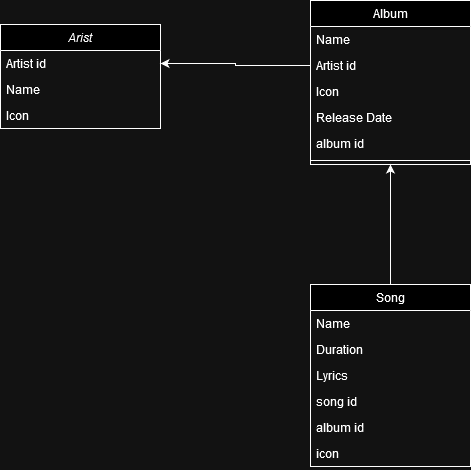

The diagram above was exported from draw.io. Its source (the exported page's mxGraphModel, read from the mxfile embedded in the PNG):
<mxGraphModel dx="1434" dy="746" grid="1" gridSize="10" guides="1" tooltips="1" connect="1" arrows="1" fold="1" page="1" pageScale="1" pageWidth="827" pageHeight="1169" math="0" shadow="0">
  <root>
    <mxCell id="WIyWlLk6GJQsqaUBKTNV-0" />
    <mxCell id="WIyWlLk6GJQsqaUBKTNV-1" parent="WIyWlLk6GJQsqaUBKTNV-0" />
    <mxCell id="zkfFHV4jXpPFQw0GAbJ--0" value="Arist" style="swimlane;fontStyle=2;align=center;verticalAlign=top;childLayout=stackLayout;horizontal=1;startSize=26;horizontalStack=0;resizeParent=1;resizeLast=0;collapsible=1;marginBottom=0;rounded=0;shadow=0;strokeWidth=1;" parent="WIyWlLk6GJQsqaUBKTNV-1" vertex="1">
      <mxGeometry x="260" y="110" width="160" height="104" as="geometry">
        <mxRectangle x="230" y="140" width="160" height="26" as="alternateBounds" />
      </mxGeometry>
    </mxCell>
    <mxCell id="oOqn5qJas3xacvHa__Tv-9" value="Artist id&#10;" style="text;align=left;verticalAlign=top;spacingLeft=4;spacingRight=4;overflow=hidden;rotatable=0;points=[[0,0.5],[1,0.5]];portConstraint=eastwest;" vertex="1" parent="zkfFHV4jXpPFQw0GAbJ--0">
      <mxGeometry y="26" width="160" height="26" as="geometry" />
    </mxCell>
    <mxCell id="zkfFHV4jXpPFQw0GAbJ--1" value="Name" style="text;align=left;verticalAlign=top;spacingLeft=4;spacingRight=4;overflow=hidden;rotatable=0;points=[[0,0.5],[1,0.5]];portConstraint=eastwest;" parent="zkfFHV4jXpPFQw0GAbJ--0" vertex="1">
      <mxGeometry y="52" width="160" height="26" as="geometry" />
    </mxCell>
    <mxCell id="zkfFHV4jXpPFQw0GAbJ--2" value="Icon" style="text;align=left;verticalAlign=top;spacingLeft=4;spacingRight=4;overflow=hidden;rotatable=0;points=[[0,0.5],[1,0.5]];portConstraint=eastwest;rounded=0;shadow=0;html=0;" parent="zkfFHV4jXpPFQw0GAbJ--0" vertex="1">
      <mxGeometry y="78" width="160" height="26" as="geometry" />
    </mxCell>
    <mxCell id="oOqn5qJas3xacvHa__Tv-3" value="" style="edgeStyle=orthogonalEdgeStyle;rounded=0;orthogonalLoop=1;jettySize=auto;html=1;entryX=0.5;entryY=1;entryDx=0;entryDy=0;" edge="1" parent="WIyWlLk6GJQsqaUBKTNV-1" source="zkfFHV4jXpPFQw0GAbJ--6" target="zkfFHV4jXpPFQw0GAbJ--13">
      <mxGeometry relative="1" as="geometry" />
    </mxCell>
    <mxCell id="zkfFHV4jXpPFQw0GAbJ--6" value="Song" style="swimlane;fontStyle=0;align=center;verticalAlign=top;childLayout=stackLayout;horizontal=1;startSize=26;horizontalStack=0;resizeParent=1;resizeLast=0;collapsible=1;marginBottom=0;rounded=0;shadow=0;strokeWidth=1;" parent="WIyWlLk6GJQsqaUBKTNV-1" vertex="1">
      <mxGeometry x="570" y="370" width="160" height="182" as="geometry">
        <mxRectangle x="130" y="380" width="160" height="26" as="alternateBounds" />
      </mxGeometry>
    </mxCell>
    <mxCell id="zkfFHV4jXpPFQw0GAbJ--7" value="Name" style="text;align=left;verticalAlign=top;spacingLeft=4;spacingRight=4;overflow=hidden;rotatable=0;points=[[0,0.5],[1,0.5]];portConstraint=eastwest;" parent="zkfFHV4jXpPFQw0GAbJ--6" vertex="1">
      <mxGeometry y="26" width="160" height="26" as="geometry" />
    </mxCell>
    <mxCell id="zkfFHV4jXpPFQw0GAbJ--8" value="Duration" style="text;align=left;verticalAlign=top;spacingLeft=4;spacingRight=4;overflow=hidden;rotatable=0;points=[[0,0.5],[1,0.5]];portConstraint=eastwest;rounded=0;shadow=0;html=0;" parent="zkfFHV4jXpPFQw0GAbJ--6" vertex="1">
      <mxGeometry y="52" width="160" height="26" as="geometry" />
    </mxCell>
    <mxCell id="Xb4qg4iocgakCez1W99e-14" value="Lyrics" style="text;align=left;verticalAlign=top;spacingLeft=4;spacingRight=4;overflow=hidden;rotatable=0;points=[[0,0.5],[1,0.5]];portConstraint=eastwest;rounded=0;shadow=0;html=0;" parent="zkfFHV4jXpPFQw0GAbJ--6" vertex="1">
      <mxGeometry y="78" width="160" height="26" as="geometry" />
    </mxCell>
    <mxCell id="Xb4qg4iocgakCez1W99e-16" value="song id" style="text;align=left;verticalAlign=top;spacingLeft=4;spacingRight=4;overflow=hidden;rotatable=0;points=[[0,0.5],[1,0.5]];portConstraint=eastwest;rounded=0;shadow=0;html=0;" parent="zkfFHV4jXpPFQw0GAbJ--6" vertex="1">
      <mxGeometry y="104" width="160" height="26" as="geometry" />
    </mxCell>
    <mxCell id="oOqn5qJas3xacvHa__Tv-1" value="album id" style="text;align=left;verticalAlign=top;spacingLeft=4;spacingRight=4;overflow=hidden;rotatable=0;points=[[0,0.5],[1,0.5]];portConstraint=eastwest;rounded=0;shadow=0;html=0;" vertex="1" parent="zkfFHV4jXpPFQw0GAbJ--6">
      <mxGeometry y="130" width="160" height="26" as="geometry" />
    </mxCell>
    <mxCell id="oOqn5qJas3xacvHa__Tv-0" value="icon" style="text;align=left;verticalAlign=top;spacingLeft=4;spacingRight=4;overflow=hidden;rotatable=0;points=[[0,0.5],[1,0.5]];portConstraint=eastwest;rounded=0;shadow=0;html=0;" vertex="1" parent="zkfFHV4jXpPFQw0GAbJ--6">
      <mxGeometry y="156" width="160" height="26" as="geometry" />
    </mxCell>
    <mxCell id="oOqn5qJas3xacvHa__Tv-8" value="" style="edgeStyle=orthogonalEdgeStyle;rounded=0;orthogonalLoop=1;jettySize=auto;html=1;entryX=1;entryY=0.5;entryDx=0;entryDy=0;exitX=0;exitY=0.5;exitDx=0;exitDy=0;" edge="1" parent="WIyWlLk6GJQsqaUBKTNV-1" source="zkfFHV4jXpPFQw0GAbJ--14" target="oOqn5qJas3xacvHa__Tv-9">
      <mxGeometry relative="1" as="geometry" />
    </mxCell>
    <mxCell id="zkfFHV4jXpPFQw0GAbJ--13" value="Album" style="swimlane;fontStyle=0;align=center;verticalAlign=top;childLayout=stackLayout;horizontal=1;startSize=26;horizontalStack=0;resizeParent=1;resizeLast=0;collapsible=1;marginBottom=0;rounded=0;shadow=0;strokeWidth=1;" parent="WIyWlLk6GJQsqaUBKTNV-1" vertex="1">
      <mxGeometry x="570" y="86" width="160" height="164" as="geometry">
        <mxRectangle x="340" y="380" width="170" height="26" as="alternateBounds" />
      </mxGeometry>
    </mxCell>
    <mxCell id="Xb4qg4iocgakCez1W99e-13" value="Name" style="text;align=left;verticalAlign=top;spacingLeft=4;spacingRight=4;overflow=hidden;rotatable=0;points=[[0,0.5],[1,0.5]];portConstraint=eastwest;" parent="zkfFHV4jXpPFQw0GAbJ--13" vertex="1">
      <mxGeometry y="26" width="160" height="26" as="geometry" />
    </mxCell>
    <mxCell id="zkfFHV4jXpPFQw0GAbJ--14" value="Artist id" style="text;align=left;verticalAlign=top;spacingLeft=4;spacingRight=4;overflow=hidden;rotatable=0;points=[[0,0.5],[1,0.5]];portConstraint=eastwest;" parent="zkfFHV4jXpPFQw0GAbJ--13" vertex="1">
      <mxGeometry y="52" width="160" height="26" as="geometry" />
    </mxCell>
    <mxCell id="Xb4qg4iocgakCez1W99e-4" value="Icon" style="text;align=left;verticalAlign=top;spacingLeft=4;spacingRight=4;overflow=hidden;rotatable=0;points=[[0,0.5],[1,0.5]];portConstraint=eastwest;" parent="zkfFHV4jXpPFQw0GAbJ--13" vertex="1">
      <mxGeometry y="78" width="160" height="26" as="geometry" />
    </mxCell>
    <mxCell id="Xb4qg4iocgakCez1W99e-3" value="Release Date" style="text;align=left;verticalAlign=top;spacingLeft=4;spacingRight=4;overflow=hidden;rotatable=0;points=[[0,0.5],[1,0.5]];portConstraint=eastwest;" parent="zkfFHV4jXpPFQw0GAbJ--13" vertex="1">
      <mxGeometry y="104" width="160" height="26" as="geometry" />
    </mxCell>
    <mxCell id="Xb4qg4iocgakCez1W99e-2" value="album id" style="text;align=left;verticalAlign=top;spacingLeft=4;spacingRight=4;overflow=hidden;rotatable=0;points=[[0,0.5],[1,0.5]];portConstraint=eastwest;" parent="zkfFHV4jXpPFQw0GAbJ--13" vertex="1">
      <mxGeometry y="130" width="160" height="26" as="geometry" />
    </mxCell>
    <mxCell id="zkfFHV4jXpPFQw0GAbJ--15" value="" style="line;html=1;strokeWidth=1;align=left;verticalAlign=middle;spacingTop=-1;spacingLeft=3;spacingRight=3;rotatable=0;labelPosition=right;points=[];portConstraint=eastwest;" parent="zkfFHV4jXpPFQw0GAbJ--13" vertex="1">
      <mxGeometry y="156" width="160" height="8" as="geometry" />
    </mxCell>
  </root>
</mxGraphModel>